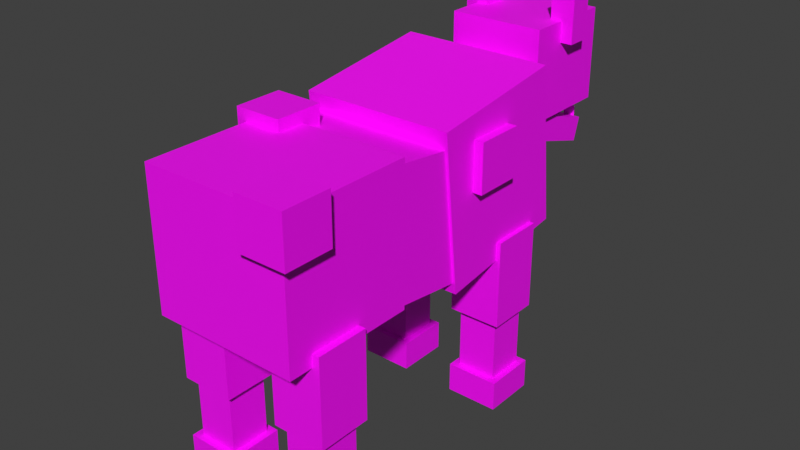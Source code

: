 # Source: InfCow.blend  (saved by Blender 2.80.75; exported with 4.5.12 LTS)
import bpy
from mathutils import Matrix  # noqa: F401  (used for matrix-valued properties, if any)

bpy.ops.wm.read_factory_settings(use_empty=True)
scene = bpy.context.scene
scene.name = 'Scene'

# ---- collections
col_collection = bpy.data.collections.new('Collection'); scene.collection.children.link(col_collection)

# ---- images (referenced by path relative to the original .blend; pixels are not part of the script)
import os
ASSET_DIR = os.environ.get("B2B_ASSET_DIR", "")  # directory of the original .blend (textures are referenced by path, not embedded)
HERE = os.path.dirname(os.path.abspath(__file__))  # packed textures are extracted next to this script under _unpacked/

def load_image(name, relpath, width, height, colorspace="sRGB"):
    """Load a texture the original file referenced (path relative to the .blend, or extracted next to this script)."""
    p = next((c for c in (os.path.join(HERE, relpath), os.path.join(ASSET_DIR, relpath)) if relpath and os.path.exists(c)), "")
    if p:
        img = bpy.data.images.load(p, check_existing=True)
        img.name = name
    else:  # same state as the original file: an image datablock whose file is absent (Cycles renders it pink)
        img = bpy.data.images.new(name, width, height)
        img.source = "FILE"
        img.filepath = "//" + (relpath or name)
    img.colorspace_settings.name = colorspace
    return img
img_infected_cow_png = load_image('Infected_Cow.png', 'Infected_Cow.png', 1024, 1024, 'sRGB')

# ---- materials (node trees are filled in below, after node groups)
mat_material = bpy.data.materials.new('Material')
mat_material.use_transparent_shadow = False

# ---- material node trees
mat_material.use_nodes = True; mat_material.node_tree.nodes.clear()
_N = mat_material.node_tree.nodes; _L = mat_material.node_tree.links
n0 = _N.new('ShaderNodeOutputMaterial'); n0.name = 'Material Output'; n0.location = (300, 300)
n1 = _N.new('ShaderNodeBsdfPrincipled'); n1.name = 'Principled BSDF'; n1.location = (10, 300)
n1.distribution = 'GGX'
n1.subsurface_method = 'BURLEY'
n1.inputs[3].default_value = 1.45
n1.inputs[27].default_value = (0.0, 0.0, 0.0, 1.0)
n1.inputs[28].default_value = 1.0
n2 = _N.new('ShaderNodeTexImage'); n2.name = 'Image Texture'; n2.location = (-280, 280)
n2.image = img_infected_cow_png
_L.new(n1.outputs[0], n0.inputs[0])
_L.new(n2.outputs[0], n1.inputs[0])
n0.is_active_output = True

# ---- world
world_world = bpy.data.worlds.new('World'); scene.world = world_world
world_world.use_nodes = True; world_world.node_tree.nodes.clear()
_N = world_world.node_tree.nodes; _L = world_world.node_tree.links
n0 = _N.new('ShaderNodeOutputWorld'); n0.name = 'World Output'; n0.location = (300, 300)
n1 = _N.new('ShaderNodeBackground'); n1.name = 'Background'; n1.location = (10, 300)
n1.inputs[0].default_value = (0.05088, 0.05088, 0.05088, 1.0)
_L.new(n1.outputs[0], n0.inputs[0])
n0.is_active_output = True
world_world.color = (0.05088, 0.05088, 0.05088)
world_world.use_sun_shadow = False
world_world.sun_shadow_jitter_overblur = 0.0

# ---- meshes
me_cube_002 = bpy.data.meshes.new('Cube.002')
me_cube_002.from_pydata([(1.564, -0.6443, 2.698), (1.564, -0.6443, 4.698), (1.564, 1.356, 2.698), (1.564, 1.356, 4.698), (3.564, -0.6443, 2.698), (3.564, -0.6443, 4.698), (3.564, 1.356, 2.698), (3.564, 1.356, 4.698), (1.058, 8.631, 2.306), (1.558, 8.631, 2.306), (1.058, 8.631, 2.806), (1.558, 8.631, 2.806), (-0.8924, 8.631, 2.306), (-0.3924, 8.631, 2.306), (-0.8924, 8.631, 2.806), (-0.3924, 8.631, 2.806), (1.158, -8.769, -3.587), (1.158, -8.769, 0.07059), (1.158, -6.569, -3.587), (1.158, -6.569, 0.07059), (3.358, -8.769, -3.587), (3.358, -8.769, 0.07059), (3.358, -6.569, -3.587), (3.358, -6.569, 0.07059), (-3.342, 0.9813, -3.587), (-3.342, 0.9813, 0.07059), (-3.342, 3.181, -3.587), (-3.342, 3.181, 0.07059), (-1.142, 0.9813, -3.587), (-1.142, 0.9813, 0.07059), (-1.142, 3.181, -3.587), (-1.142, 3.181, 0.07059), (1.158, 0.9813, -3.587), (1.158, 0.9813, 0.07059), (1.158, 3.181, -3.587), (1.158, 3.181, 0.07059), (3.358, 0.9813, -3.587), (3.358, 0.9813, 0.07059), (3.358, 3.181, -3.587), (3.358, 3.181, 0.07059), (-1.791, 3.144, 2.058), (-1.791, 2.783, 5.274), (-1.791, 5.906, 2.367), (-1.791, 5.546, 5.584), (1.806, 3.144, 2.058), (1.806, 2.783, 5.274), (1.806, 5.906, 2.367), (1.806, 5.546, 5.584), (-3.039, -9.755, -0.4523), (-3.039, -9.755, 5.237), (-3.039, -4.235, -0.4523), (-3.039, -4.235, 5.237), (3.054, -9.755, -0.4523), (3.054, -9.755, 5.237), (3.054, -4.235, -0.4523), (3.054, -4.235, 5.237), (-3.155, -1.481, -1.057), (-3.155, -2.189, 5.444), (-3.155, 4.35, -0.2558), (-3.155, 3.641, 6.246), (3.17, -1.481, -1.057), (3.17, -2.189, 5.444), (3.17, 4.35, -0.2558), (3.17, 3.641, 6.246), (1.433, -8.494, -6.51), (1.433, -8.494, -3.507), (1.433, -6.844, -6.51), (1.433, -6.844, -3.507), (3.083, -8.494, -6.51), (3.083, -8.494, -3.507), (3.083, -6.844, -6.51), (3.083, -6.844, -3.507), (-3.342, -8.769, -3.673), (-3.342, -8.769, -0.01543), (-3.342, -6.569, -3.673), (-3.342, -6.569, -0.01543), (-1.142, -8.769, -3.673), (-1.142, -8.769, -0.01543), (-1.142, -6.569, -3.673), (-1.142, -6.569, -0.01543), (-3.067, -8.494, -6.51), (-3.067, -8.494, -3.507), (-3.067, -6.844, -6.51), (-3.067, -6.844, -3.507), (-1.417, -8.494, -6.51), (-1.417, -8.494, -3.507), (-1.417, -6.844, -6.51), (-1.417, -6.844, -3.507), (1.433, 1.256, -6.51), (1.433, 1.256, -3.507), (1.433, 2.906, -6.51), (1.433, 2.906, -3.507), (3.083, 1.256, -6.51), (3.083, 1.256, -3.507), (3.083, 2.906, -6.51), (3.083, 2.906, -3.507), (-3.067, 1.256, -6.51), (-3.067, 1.256, -3.507), (-3.067, 2.906, -6.51), (-3.067, 2.906, -3.507), (-1.417, 1.256, -6.51), (-1.417, 1.256, -3.507), (-1.417, 2.906, -6.51), (-1.417, 2.906, -3.507), (1.158, -8.769, -7.463), (1.158, -8.769, -6.226), (1.158, -6.569, -7.463), (1.158, -6.569, -6.226), (3.358, -8.769, -7.463), (3.358, -8.769, -6.226), (3.358, -6.569, -7.463), (3.358, -6.569, -6.226), (-3.342, 0.9813, -7.463), (-3.342, 0.9813, -6.226), (-3.342, 3.181, -7.463), (-3.342, 3.181, -6.226), (-1.142, 0.9813, -7.463), (-1.142, 0.9813, -6.226), (-1.142, 3.181, -7.463), (-1.142, 3.181, -6.226), (-3.342, -8.769, -7.463), (-3.342, -8.769, -6.226), (-3.342, -6.569, -7.463), (-3.342, -6.569, -6.226), (-1.142, -8.769, -7.463), (-1.142, -8.769, -6.226), (-1.142, -6.569, -7.463), (-1.142, -6.569, -6.226), (1.158, 0.9813, -7.463), (1.158, 0.9813, -6.226), (1.158, 3.181, -7.463), (1.158, 3.181, -6.226), (3.358, 0.9813, -7.463), (3.358, 0.9813, -6.226), (3.358, 3.181, -7.463), (3.358, 3.181, -6.226), (-3.034, -5.074, -0.1823), (-3.034, -4.432, 5.029), (-3.034, -0.9055, -0.6954), (-3.034, -0.2641, 4.516), (3.049, -5.074, -0.1823), (3.049, -4.432, 5.029), (3.049, -0.9055, -0.6954), (3.049, -0.2641, 4.516), (-1.742, 5.09, 2.398), (-1.742, 5.387, 3.366), (-1.742, 8.436, 1.372), (-1.742, 8.733, 2.341), (1.758, 5.09, 2.398), (1.758, 5.387, 3.366), (1.758, 8.436, 1.372), (1.758, 8.733, 2.341), (-1.992, 4.911, 3.215), (-1.992, 4.911, 7.015), (-1.992, 8.911, 3.215), (-1.992, 8.911, 7.015), (2.008, 4.911, 3.215), (2.008, 4.911, 7.015), (2.008, 8.911, 3.215), (2.008, 8.911, 7.015), (-2.492, 6.431, 6.156), (-2.492, 6.431, 8.156), (-2.492, 7.431, 6.156), (-2.492, 7.431, 8.156), (-1.492, 6.431, 6.156), (-1.492, 6.431, 8.156), (-1.492, 7.431, 6.156), (-1.492, 7.431, 8.156), (1.508, 6.431, 6.156), (1.508, 6.431, 8.156), (1.508, 7.431, 6.156), (1.508, 7.431, 8.156), (2.508, 6.431, 6.156), (2.508, 6.431, 8.156), (2.508, 7.431, 6.156), (2.508, 7.431, 8.156), (-0.2424, 8.631, 2.306), (0.2576, 8.631, 2.306), (-0.2424, 8.631, 2.806), (0.2576, 8.631, 2.806), (0.4076, 8.631, 2.306), (0.9076, 8.631, 2.306), (0.4076, 8.631, 2.806), (0.9076, 8.631, 2.806), (-1.542, 8.631, 2.306), (-1.042, 8.631, 2.306), (-1.542, 8.631, 2.806), (-1.042, 8.631, 2.806), (-3.843, 0.5184, 1.494), (-3.843, 1.015, 3.432), (-3.843, 2.456, 0.9973), (-3.843, 2.953, 2.935), (-1.843, 0.5184, 1.494), (-1.843, 1.015, 3.432), (-1.843, 2.456, 0.9973), (-1.843, 2.953, 2.935), (-3.457, -5.391, 3.717), (-3.457, -5.391, 5.717), (-3.457, -3.391, 3.717), (-3.457, -3.391, 5.717), (-1.457, -5.391, 3.717), (-1.457, -5.391, 5.717), (-1.457, -3.391, 3.717), (-1.457, -3.391, 5.717), (1.564, -10.2, 3.741), (1.564, -10.2, 5.741), (1.564, -8.201, 3.741), (1.564, -8.201, 5.741), (3.564, -10.2, 3.741), (3.564, -10.2, 5.741), (3.564, -8.201, 3.741), (3.564, -8.201, 5.741)], [], [(2, 3, 7, 6), (6, 7, 5, 4), (4, 5, 1, 0), (2, 6, 4, 0), (7, 3, 1, 5), (8, 9, 11, 10), (12, 13, 15, 14), (16, 17, 19, 18), (18, 19, 23, 22), (22, 23, 21, 20), (20, 21, 17, 16), (18, 22, 20, 16), (23, 19, 17, 21), (24, 25, 27, 26), (26, 27, 31, 30), (30, 31, 29, 28), (28, 29, 25, 24), (26, 30, 28, 24), (31, 27, 25, 29), (32, 33, 35, 34), (34, 35, 39, 38), (38, 39, 37, 36), (36, 37, 33, 32), (34, 38, 36, 32), (39, 35, 33, 37), (40, 41, 43, 42), (46, 47, 45, 44), (42, 46, 44, 40), (47, 43, 41, 45), (42, 43, 47, 46), (40, 44, 45, 41), (48, 49, 51, 50), (50, 51, 55, 54), (54, 55, 53, 52), (52, 53, 49, 48), (50, 54, 52, 48), (55, 51, 49, 53), (56, 57, 59, 58), (58, 59, 63, 62), (62, 63, 61, 60), (60, 61, 57, 56), (58, 62, 60, 56), (63, 59, 57, 61), (64, 65, 67, 66), (66, 67, 71, 70), (70, 71, 69, 68), (68, 69, 65, 64), (66, 70, 68, 64), (71, 67, 65, 69), (72, 73, 75, 74), (74, 75, 79, 78), (78, 79, 77, 76), (76, 77, 73, 72), (74, 78, 76, 72), (79, 75, 73, 77), (80, 81, 83, 82), (82, 83, 87, 86), (86, 87, 85, 84), (84, 85, 81, 80), (82, 86, 84, 80), (87, 83, 81, 85), (88, 89, 91, 90), (90, 91, 95, 94), (94, 95, 93, 92), (92, 93, 89, 88), (90, 94, 92, 88), (95, 91, 89, 93), (96, 97, 99, 98), (98, 99, 103, 102), (102, 103, 101, 100), (100, 101, 97, 96), (98, 102, 100, 96), (103, 99, 97, 101), (104, 105, 107, 106), (106, 107, 111, 110), (110, 111, 109, 108), (108, 109, 105, 104), (106, 110, 108, 104), (111, 107, 105, 109), (112, 113, 115, 114), (114, 115, 119, 118), (118, 119, 117, 116), (116, 117, 113, 112), (114, 118, 116, 112), (119, 115, 113, 117), (120, 121, 123, 122), (122, 123, 127, 126), (126, 127, 125, 124), (124, 125, 121, 120), (122, 126, 124, 120), (127, 123, 121, 125), (128, 129, 131, 130), (130, 131, 135, 134), (134, 135, 133, 132), (132, 133, 129, 128), (130, 134, 132, 128), (135, 131, 129, 133), (136, 137, 139, 138), (142, 143, 141, 140), (138, 142, 140, 136), (143, 139, 137, 141), (144, 145, 147, 146), (146, 147, 151, 150), (150, 151, 149, 148), (148, 149, 145, 144), (146, 150, 148, 144), (151, 147, 145, 149), (152, 153, 155, 154), (154, 155, 159, 158), (158, 159, 157, 156), (156, 157, 153, 152), (154, 158, 156, 152), (159, 155, 153, 157), (160, 161, 163, 162), (162, 163, 167, 166), (166, 167, 165, 164), (164, 165, 161, 160), (162, 166, 164, 160), (167, 163, 161, 165), (168, 169, 171, 170), (170, 171, 175, 174), (174, 175, 173, 172), (172, 173, 169, 168), (170, 174, 172, 168), (175, 171, 169, 173), (176, 177, 179, 178), (180, 181, 183, 182), (184, 185, 187, 186), (188, 189, 191, 190), (190, 191, 195, 194), (192, 193, 189, 188), (190, 194, 192, 188), (195, 191, 189, 193), (196, 197, 199, 198), (198, 199, 203, 202), (202, 203, 201, 200), (200, 201, 197, 196), (198, 202, 200, 196), (203, 199, 197, 201), (204, 205, 207, 206), (206, 207, 211, 210), (210, 211, 209, 208), (208, 209, 205, 204), (206, 210, 208, 204), (211, 207, 205, 209)])
_uv = me_cube_002.uv_layers.new(name='UVMap')
_uv.uv.foreach_set('vector', [0.7396, 0.2812, 0.7396, 0.2344, 0.7917, 0.2344, 0.7917, 0.2812, 0.7396, 0.2812, 0.7396, 0.2344, 0.7917, 0.2344, 0.7917, 0.2812, 0.7396, 0.2812, 0.7396, 0.2344, 0.7917, 0.2344, 0.7917, 0.2812, 0.7396, 0.2344, 0.7917, 0.2344, 0.7917, 0.2812, 0.7396, 0.2812, 0.7396, 0.2344, 0.7917, 0.2344, 0.7917, 0.2812, 0.7396, 0.2812, 0.9583, 0.9844, 0.9479, 0.9844, 0.9479, 0.9688, 0.9583, 0.9688, 0.9583, 0.9844, 0.9479, 0.9844, 0.9479, 0.9688, 0.9583, 0.9688, 0.0, 0.4062, 0.0625, 0.4062, 0.0625, 0.5938, 0.0, 0.5938, 0.0625, 0.5938, 0.0, 0.5938, 0.0, 0.4062, 0.0625, 0.4062, 0.0625, 0.4062, 0.0625, 0.5938, 0.0, 0.5938, 0.0, 0.4062, 0.0, 0.5938, 0.0, 0.4062, 0.0625, 0.4062, 0.0625, 0.5938, 0.8333, 0.9062, 0.8333, 1.0, 0.7708, 1.0, 0.7708, 0.9062, 0.7708, 0.9062, 0.8333, 0.9062, 0.8333, 1.0, 0.7708, 1.0, 0.0625, 0.4062, 0.0625, 0.5938, 0.0, 0.5938, 0.0, 0.4062, 0.0625, 0.4062, 0.0625, 0.5938, 0.0, 0.5938, 0.0, 0.4062, 0.0, 0.4062, 0.0625, 0.4062, 0.0625, 0.5938, 0.0, 0.5938, 0.0, 0.5938, 0.0, 0.4062, 0.0625, 0.4062, 0.0625, 0.5938, 0.7708, 1.0, 0.7708, 0.9062, 0.8333, 0.9062, 0.8333, 1.0, 0.8333, 1.0, 0.7708, 1.0, 0.7708, 0.9062, 0.8333, 0.9062, 0.0625, 0.4062, 0.0625, 0.5938, 0.0, 0.5938, 0.0, 0.4062, 0.0625, 0.5938, 0.0, 0.5938, 0.0, 0.4062, 0.0625, 0.4062, 0.0, 0.4062, 0.0625, 0.4062, 0.0625, 0.5938, 0.0, 0.5938, 0.0, 0.5938, 0.0, 0.4062, 0.0625, 0.4062, 0.0625, 0.5938, 0.7708, 1.0, 0.7708, 0.9062, 0.8333, 0.9062, 0.8333, 1.0, 0.8333, 1.0, 0.7708, 1.0, 0.7708, 0.9062, 0.8333, 0.9062, 0.5625, 0.4688, 0.6458, 0.4688, 0.6458, 0.5938, 0.5625, 0.5938, 0.6458, 0.5938, 0.5625, 0.5938, 0.5625, 0.4688, 0.6458, 0.4688, 0.6458, 0.4688, 0.6458, 0.5938, 0.5625, 0.5938, 0.5625, 0.4688, 0.5625, 0.4688, 0.6458, 0.4688, 0.6458, 0.5938, 0.5625, 0.5938, 0.6458, 0.4688, 0.6458, 0.5938, 0.5625, 0.5938, 0.5625, 0.4688, 0.25, 0.25, 0.1667, 0.25, 0.1667, 0.125, 0.25, 0.125, 0.0, 1.0, 0.0, 0.75, 0.1667, 0.75, 0.1667, 1.0, 0.4062, 1.0, 0.25, 1.0, 0.25, 0.75, 0.4062, 0.75, 0.4896, 0.75, 0.6562, 0.75, 0.6562, 1.0, 0.4896, 1.0, 0.4062, 1.0, 0.25, 1.0, 0.25, 0.75, 0.4062, 0.75, 0.4896, 0.75, 0.6562, 0.75, 0.6562, 1.0, 0.4896, 1.0, 0.6562, 1.0, 0.4896, 1.0, 0.4896, 0.75, 0.6562, 0.75, 0.1667, 0.75, 0.1667, 1.0, 0.0, 1.0, 0.0, 0.75, 0.1667, 1.0, 0.0, 1.0, 0.0, 0.75, 0.1667, 0.75, 0.4062, 0.75, 0.4062, 1.0, 0.25, 1.0, 0.25, 0.75, 0.0, 1.0, 0.0, 0.75, 0.1667, 0.75, 0.1667, 1.0, 0.25, 0.75, 0.4062, 0.75, 0.4062, 1.0, 0.25, 1.0, 0.4062, 1.0, 0.25, 1.0, 0.25, 0.75, 0.4062, 0.75, 0.1875, 0.4688, 0.1875, 0.5938, 0.1458, 0.5938, 0.1458, 0.4688, 0.1875, 0.4688, 0.1875, 0.5938, 0.1458, 0.5938, 0.1458, 0.4688, 0.1875, 0.5938, 0.1458, 0.5938, 0.1458, 0.4688, 0.1875, 0.4688, 0.1875, 0.5938, 0.1458, 0.5938, 0.1458, 0.4688, 0.1875, 0.4688, 0.9209, 0.1686, 0.9653, 0.1686, 0.9653, 0.2131, 0.9209, 0.2131, 0.401, 0.9166, 0.4455, 0.9166, 0.4455, 0.9611, 0.401, 0.9611, 0.0625, 0.4062, 0.0625, 0.5938, 0.0, 0.5938, 0.0, 0.4062, 0.0, 0.5938, 0.0, 0.4062, 0.0625, 0.4062, 0.0625, 0.5938, 0.0, 0.5938, 0.0, 0.4062, 0.0625, 0.4062, 0.0625, 0.5938, 0.0625, 0.4062, 0.0625, 0.5938, 0.0, 0.5938, 0.0, 0.4062, 0.8333, 0.9062, 0.8333, 1.0, 0.7708, 1.0, 0.7708, 0.9062, 0.8333, 1.0, 0.7708, 1.0, 0.7708, 0.9062, 0.8333, 0.9062, 0.1875, 0.4688, 0.1875, 0.5938, 0.1458, 0.5938, 0.1458, 0.4688, 0.1875, 0.4688, 0.1875, 0.5938, 0.1458, 0.5938, 0.1458, 0.4688, 0.1875, 0.4688, 0.1875, 0.5938, 0.1458, 0.5938, 0.1458, 0.4688, 0.1875, 0.4688, 0.1875, 0.5938, 0.1458, 0.5938, 0.1458, 0.4688, 0.9147, 0.9737, 0.8703, 0.9737, 0.8703, 0.9292, 0.9147, 0.9292, 0.9245, 0.378, 0.969, 0.378, 0.969, 0.4225, 0.9245, 0.4225, 0.1875, 0.4688, 0.1875, 0.5938, 0.1458, 0.5938, 0.1458, 0.4688, 0.1458, 0.5938, 0.1458, 0.4688, 0.1875, 0.4688, 0.1875, 0.5938, 0.1875, 0.4688, 0.1875, 0.5938, 0.1458, 0.5938, 0.1458, 0.4688, 0.1458, 0.5938, 0.1458, 0.4688, 0.1875, 0.4688, 0.1875, 0.5938, 0.1663, 0.9638, 0.1219, 0.9638, 0.1219, 0.9194, 0.1663, 0.9194, 0.9315, 0.7003, 0.976, 0.7003, 0.976, 0.7448, 0.9315, 0.7448, 0.1875, 0.4688, 0.1875, 0.5938, 0.1458, 0.5938, 0.1458, 0.4688, 0.1875, 0.4688, 0.1875, 0.5938, 0.1458, 0.5938, 0.1458, 0.4688, 0.1875, 0.4688, 0.1875, 0.5938, 0.1458, 0.5938, 0.1458, 0.4688, 0.1875, 0.4688, 0.1875, 0.5938, 0.1458, 0.5938, 0.1458, 0.4688, 0.9261, 0.9346, 0.9706, 0.9346, 0.9706, 0.9791, 0.9261, 0.9791, 0.9359, 0.5712, 0.9804, 0.5712, 0.9804, 0.6157, 0.9359, 0.6157, 0.4792, 0.4844, 0.4792, 0.5312, 0.4167, 0.5312, 0.4167, 0.4844, 0.4167, 0.4844, 0.4792, 0.4844, 0.4792, 0.5312, 0.4167, 0.5312, 0.4167, 0.5312, 0.4167, 0.4844, 0.4792, 0.4844, 0.4792, 0.5312, 0.4792, 0.5312, 0.4167, 0.5312, 0.4167, 0.4844, 0.4792, 0.4844, 0.3333, 0.5, 0.3333, 0.5938, 0.2708, 0.5938, 0.2708, 0.5, 0.2708, 0.5, 0.3333, 0.5, 0.3333, 0.5938, 0.2708, 0.5938, 0.4167, 0.5312, 0.4167, 0.4844, 0.4792, 0.4844, 0.4792, 0.5312, 0.4792, 0.4844, 0.4792, 0.5312, 0.4167, 0.5312, 0.4167, 0.4844, 0.4792, 0.5312, 0.4167, 0.5312, 0.4167, 0.4844, 0.4792, 0.4844, 0.4792, 0.4844, 0.4792, 0.5312, 0.4167, 0.5312, 0.4167, 0.4844, 0.2708, 0.5938, 0.2708, 0.5, 0.3333, 0.5, 0.3333, 0.5938, 0.2708, 0.5938, 0.2708, 0.5, 0.3333, 0.5, 0.3333, 0.5938, 0.4792, 0.4844, 0.4792, 0.5312, 0.4167, 0.5312, 0.4167, 0.4844, 0.4792, 0.4844, 0.4792, 0.5312, 0.4167, 0.5312, 0.4167, 0.4844, 0.4167, 0.5312, 0.4167, 0.4844, 0.4792, 0.4844, 0.4792, 0.5312, 0.4792, 0.4844, 0.4792, 0.5312, 0.4167, 0.5312, 0.4167, 0.4844, 0.3333, 0.5, 0.3333, 0.5938, 0.2708, 0.5938, 0.2708, 0.5, 0.3333, 0.5938, 0.2708, 0.5938, 0.2708, 0.5, 0.3333, 0.5, 0.4167, 0.5312, 0.4167, 0.4844, 0.4792, 0.4844, 0.4792, 0.5312, 0.4167, 0.4844, 0.4792, 0.4844, 0.4792, 0.5312, 0.4167, 0.5312, 0.4792, 0.5312, 0.4167, 0.5312, 0.4167, 0.4844, 0.4792, 0.4844, 0.4792, 0.5312, 0.4167, 0.5312, 0.4167, 0.4844, 0.4792, 0.4844, 0.3333, 0.5938, 0.2708, 0.5938, 0.2708, 0.5, 0.3333, 0.5, 0.2708, 0.5938, 0.2708, 0.5, 0.3333, 0.5, 0.3333, 0.5938, 0.4896, 1.0, 0.4896, 0.75, 0.6562, 0.75, 0.6562, 1.0, 0.1667, 0.75, 0.1667, 1.0, 0.0, 1.0, 0.0, 0.75, 0.4062, 0.75, 0.4062, 1.0, 0.25, 1.0, 0.25, 0.75, 0.0, 1.0, 0.0, 0.75, 0.1667, 0.75, 0.1667, 1.0, 0.5, 0.1562, 0.5312, 0.1562, 0.5312, 0.25, 0.5, 0.25, 0.5, 0.1562, 0.5312, 0.1562, 0.5312, 0.25, 0.5, 0.25, 0.5, 0.1562, 0.5312, 0.1562, 0.5312, 0.25, 0.5, 0.25, 0.5312, 0.25, 0.5, 0.25, 0.5, 0.1562, 0.5312, 0.1562, 0.25, 0.125, 0.25, 0.25, 0.1667, 0.25, 0.1667, 0.125, 0.3333, 0.125, 0.4167, 0.125, 0.4167, 0.25, 0.3333, 0.25, 0.1667, 0.125, 0.25, 0.125, 0.25, 0.25, 0.1667, 0.25, 0.08333, 0.125, 0.08333, 0.25, 0.0, 0.25, 0.0, 0.125, 0.1667, 0.25, 0.1667, 0.125, 0.25, 0.125, 0.25, 0.25, 0.25, 0.125, 0.25, 0.25, 0.1667, 0.25, 0.1667, 0.125, 0.25, 0.125, 0.25, 0.25, 0.1667, 0.25, 0.1667, 0.125, 0.1667, 0.125, 0.25, 0.125, 0.25, 0.25, 0.1667, 0.25, 0.3125, 0.5156, 0.3125, 0.5781, 0.2917, 0.5781, 0.2917, 0.5156, 0.2917, 0.5781, 0.2917, 0.5156, 0.3125, 0.5156, 0.3125, 0.5781, 0.3125, 0.5156, 0.3125, 0.5781, 0.2917, 0.5781, 0.2917, 0.5156, 0.2917, 0.5781, 0.2917, 0.5156, 0.3125, 0.5156, 0.3125, 0.5781, 0.2917, 0.5625, 0.2917, 0.5312, 0.3125, 0.5312, 0.3125, 0.5625, 0.2917, 0.5625, 0.2917, 0.5312, 0.3125, 0.5312, 0.3125, 0.5625, 0.3125, 0.5156, 0.3125, 0.5781, 0.2917, 0.5781, 0.2917, 0.5156, 0.3125, 0.5781, 0.2917, 0.5781, 0.2917, 0.5156, 0.3125, 0.5156, 0.3125, 0.5156, 0.3125, 0.5781, 0.2917, 0.5781, 0.2917, 0.5156, 0.2917, 0.5781, 0.2917, 0.5156, 0.3125, 0.5156, 0.3125, 0.5781, 0.2917, 0.5625, 0.2917, 0.5312, 0.3125, 0.5312, 0.3125, 0.5625, 0.3125, 0.5312, 0.3125, 0.5625, 0.2917, 0.5625, 0.2917, 0.5312, 0.9583, 0.9844, 0.9479, 0.9844, 0.9479, 0.9688, 0.9583, 0.9688, 0.9583, 0.9844, 0.9479, 0.9844, 0.9479, 0.9688, 0.9583, 0.9688, 0.9583, 0.9844, 0.9479, 0.9844, 0.9479, 0.9688, 0.9583, 0.9688, 0.7396, 0.2812, 0.7396, 0.2344, 0.7917, 0.2344, 0.7917, 0.2812, 0.7396, 0.2344, 0.7917, 0.2344, 0.7917, 0.2812, 0.7396, 0.2812, 0.7396, 0.2344, 0.7917, 0.2344, 0.7917, 0.2812, 0.7396, 0.2812, 0.7396, 0.2344, 0.7917, 0.2344, 0.7917, 0.2812, 0.7396, 0.2812, 0.7396, 0.2812, 0.7396, 0.2344, 0.7917, 0.2344, 0.7917, 0.2812, 0.7917, 0.2344, 0.7917, 0.2812, 0.7396, 0.2812, 0.7396, 0.2344, 0.7917, 0.2812, 0.7396, 0.2812, 0.7396, 0.2344, 0.7917, 0.2344, 0.7396, 0.2812, 0.7396, 0.2344, 0.7917, 0.2344, 0.7917, 0.2812, 0.7396, 0.2812, 0.7396, 0.2344, 0.7917, 0.2344, 0.7917, 0.2812, 0.7396, 0.2344, 0.7917, 0.2344, 0.7917, 0.2812, 0.7396, 0.2812, 0.7396, 0.2344, 0.7917, 0.2344, 0.7917, 0.2812, 0.7396, 0.2812, 0.7917, 0.2812, 0.7396, 0.2812, 0.7396, 0.2344, 0.7917, 0.2344, 0.7917, 0.2344, 0.7917, 0.2812, 0.7396, 0.2812, 0.7396, 0.2344, 0.7917, 0.2344, 0.7917, 0.2812, 0.7396, 0.2812, 0.7396, 0.2344, 0.7396, 0.2812, 0.7396, 0.2344, 0.7917, 0.2344, 0.7917, 0.2812, 0.7396, 0.2344, 0.7917, 0.2344, 0.7917, 0.2812, 0.7396, 0.2812, 0.7917, 0.2812, 0.7396, 0.2812, 0.7396, 0.2344, 0.7917, 0.2344])
me_cube_002.materials.append(mat_material)
me_cube_002.use_remesh_preserve_volume = False
me_cube_002.use_remesh_preserve_attributes = False
me_cube_002.use_mirror_vertex_groups = False
me_cube_002.use_paint_bone_selection = False
me_cube_002.use_paint_mask = True
me_cube_002.update()
arm_armature_001 = bpy.data.armatures.new('Armature.001')  # bones are not reproduced

# ---- objects
ob_armature = bpy.data.objects.new('Armature', arm_armature_001)
ob_cube_002 = bpy.data.objects.new('Cube.002', me_cube_002)

# ---- transforms, parenting, visibility, modifiers, constraints
ob_armature.location = (0.0, -5.413, 8.717)
ob_armature.rotation_euler = (-1.515, -0.0, 0.0)
ob_armature.scale = (10.54, 10.54, 10.54)
ob_armature.show_in_front = True
ob_armature.lineart.crease_threshold = 0.0
ob_cube_002.parent = ob_armature
ob_cube_002.matrix_parent_inverse = Matrix(((0.09484, -0.0, -0.0, -0.0), (-0.0, 0.005247, -0.0947, 0.8539), (-0.0, 0.0947, 0.005247, 0.4669), (-0.0, 0.0, -0.0, 1.0)))
ob_cube_002.location = (0.1342, 2.86, 8.146)
ob_cube_002.lineart.crease_threshold = 0.0
_vg = ob_cube_002.vertex_groups.new(name='Body')
for _i, _w in zip([0, 1, 2, 3, 4, 5, 6, 7, 12, 13, 48, 49, 50, 51, 52, 53, 54, 55, 56, 57, 58, 59, 60, 61, 62, 63, 136, 137, 138, 139, 140, 141, 142, 143, 188, 189, 190, 191, 192, 193, 194, 195, 196, 197, 198, 199, 200, 201, 202, 203, 204, 205, 206, 207, 208, 209, 210, 211], [1.0, 1.0, 1.0, 1.0, 1.0, 1.0, 1.0, 1.0, 0.8908, 0.9074, 1.0, 1.0, 1.0, 1.0, 1.0, 1.0, 1.0, 1.0, 1.0, 1.0, 1.0, 1.0, 1.0, 1.0, 1.0, 1.0, 1.0, 1.0, 1.0, 1.0, 1.0, 1.0, 1.0, 1.0, 1.0, 1.0, 1.0, 1.0, 1.0, 1.0, 1.0, 1.0, 1.0, 1.0, 1.0, 1.0, 1.0, 1.0, 1.0, 1.0, 1.0, 0.9992, 1.0, 1.0, 1.0, 1.0, 1.0, 1.0]): _vg.add([_i], _w, 'REPLACE')
_vg = ob_cube_002.vertex_groups.new(name='Bacterial')
for _i, _w in zip([0, 1, 2, 3, 4, 5, 6, 7, 12, 13, 48, 49, 50, 51, 52, 53, 54, 55, 56, 57, 58, 59, 60, 61, 62, 63, 136, 137, 138, 139, 140, 141, 142, 143, 188, 189, 190, 191, 192, 193, 194, 195, 196, 197, 198, 199, 200, 201, 202, 203, 204, 205, 206, 207, 208, 209, 210, 211], [1.0, 1.0, 1.0, 1.0, 0.9999, 1.0, 1.0, 1.0, 0.0, 0.0, 0.0, 1.205e-05, 6.37e-07, 1.154e-06, 0.0, 0.0008053, 2.285e-05, 1.195e-06, 0.0, 0.0, 0.0, 0.0, 0.0, 0.0, 0.0, 0.0, 4.038e-08, 2.914e-08, 1.449e-07, 6.34e-06, 0.0, 0.0, 4.364e-07, 1.387e-05, 1.0, 0.9999, 1.0, 1.0, 0.9995, 0.9999, 1.0, 1.0, 1.0, 1.0, 1.0, 1.0, 0.9989, 0.9995, 0.9894, 0.9992, 1.0, 1.0, 1.0, 1.0, 1.0, 1.0, 1.0, 1.0]): _vg.add([_i], _w, 'REPLACE')
_vg = ob_cube_002.vertex_groups.new(name='FrontRLeg')
for _i, _w in zip([32, 33, 34, 35, 36, 37, 38, 39, 56, 57, 58, 59, 60, 61, 62, 63, 88, 89, 90, 91, 92, 93, 94, 95, 128, 129, 130, 131, 132, 133, 134, 135], [1.0, 1.0, 1.0, 1.0, 1.0, 1.0, 1.0, 1.0, 7.963e-05, 2.716e-06, 9.899e-06, 1.087e-05, 1.211e-06, 1.109e-08, 0.0003234, 0.001419, 1.0, 1.0, 1.0, 1.0, 1.0, 1.0, 1.0, 1.0, 1.0, 1.0, 1.0, 1.0, 1.0, 1.0, 1.0, 1.0]): _vg.add([_i], _w, 'REPLACE')
_vg = ob_cube_002.vertex_groups.new(name='FrontLLeg')
for _i, _w in zip([24, 25, 26, 27, 28, 29, 30, 31, 56, 57, 58, 59, 60, 61, 62, 63, 96, 97, 98, 99, 100, 101, 102, 103, 112, 113, 114, 115, 116, 117, 118, 119], [1.0, 1.0, 1.0, 1.0, 1.0, 1.0, 1.0, 1.0, 1.81e-05, 2.439e-08, 5.604e-05, 0.001072, 0.0006221, 1.539e-05, 0.0001368, 9.926e-07, 1.0, 1.0, 1.0, 0.9998, 1.0, 0.9944, 1.0, 0.9647, 1.0, 0.9999, 0.9998, 1.0, 0.9966, 0.9954, 1.0, 1.0]): _vg.add([_i], _w, 'REPLACE')
_vg = ob_cube_002.vertex_groups.new(name='HeadNeck')
for _i, _w in zip([8, 9, 10, 11, 12, 13, 14, 15, 40, 41, 42, 43, 44, 45, 46, 47, 58, 59, 62, 144, 145, 146, 147, 148, 149, 150, 151, 152, 153, 154, 155, 156, 157, 158, 159, 160, 161, 162, 163, 164, 165, 166, 167, 168, 169, 170, 171, 172, 173, 174, 175, 176, 177, 178, 179, 180, 181, 182, 183, 184, 185, 186, 187], [0.9975, 0.9975, 0.9985, 0.9988, 0.9987, 0.9977, 0.9987, 0.9981, 1.0, 1.0, 1.0, 1.0, 1.0, 1.0, 1.0, 1.0, 0.0, 0.0, 0.0, 1.0, 0.9998, 1.0, 1.0, 1.0, 1.0, 1.0, 1.0, 1.0, 1.0, 1.0, 0.9995, 1.0, 1.0, 1.0, 1.0, 1.0, 0.9999, 1.0, 0.9957, 1.0, 1.0, 1.0, 0.9996, 0.9999, 0.9964, 1.0, 1.0, 1.0, 0.9999, 1.0, 1.0, 0.9975, 0.9972, 0.998, 0.998, 0.9972, 0.9974, 0.998, 0.9984, 0.9993, 0.9989, 0.9992, 0.9989]): _vg.add([_i], _w, 'REPLACE')
_vg = ob_cube_002.vertex_groups.new(name='Mouth')
for _i, _w in zip([8, 9, 10, 11, 12, 13, 14, 15, 144, 145, 146, 147, 148, 149, 150, 151, 176, 177, 178, 179, 180, 181, 182, 183, 184, 185, 186, 187], [1.0, 1.0, 1.0, 1.0, 1.0, 1.0, 1.0, 1.0, 0.867, 0.6239, 0.9999, 0.9998, 0.8096, 0.6012, 0.9997, 1.0, 1.0, 1.0, 1.0, 1.0, 1.0, 1.0, 1.0, 1.0, 1.0, 1.0, 1.0, 1.0]): _vg.add([_i], _w, 'REPLACE')
_vg = ob_cube_002.vertex_groups.new(name='BackLLeg')
for _i, _w in zip([48, 49, 50, 51, 52, 53, 54, 55, 72, 73, 74, 75, 76, 77, 78, 79, 80, 81, 82, 83, 84, 85, 86, 87, 120, 121, 122, 123, 124, 125, 126, 127], [9.761e-05, 2.071e-07, 0.0001175, 0.01332, 3.975e-06, 2.967e-07, 0.002412, 0.000169, 1.0, 1.0, 1.0, 1.0, 1.0, 1.0, 1.0, 1.0, 0.9998, 1.0, 1.0, 1.0, 0.9999, 0.9982, 0.9994, 0.9998, 0.9999, 0.9999, 1.0, 1.0, 0.9998, 0.9842, 0.9997, 0.9999]): _vg.add([_i], _w, 'REPLACE')
_vg = ob_cube_002.vertex_groups.new(name='BackRLeg')
for _i, _w in zip([16, 17, 18, 19, 20, 21, 22, 23, 48, 49, 50, 51, 52, 53, 54, 55, 64, 65, 66, 67, 68, 69, 70, 71, 104, 105, 106, 107, 108, 109, 110, 111], [1.0, 1.0, 1.0, 1.0, 1.0, 1.0, 1.0, 1.0, 5.975e-09, 3.231e-05, 0.0, 0.001425, 6.369e-05, 0.0003628, 2.158e-08, 0.0002367, 1.0, 1.0, 1.0, 1.0, 1.0, 1.0, 1.0, 0.9995, 1.0, 0.9998, 1.0, 1.0, 1.0, 0.9991, 1.0, 0.9996]): _vg.add([_i], _w, 'REPLACE')
_m = ob_cube_002.modifiers.new('Armature', 'ARMATURE')
_m.object = ob_armature

# ---- collection membership
col_collection.objects.link(ob_armature)
col_collection.objects.link(ob_cube_002)

# ---- scene / render settings (as saved in the file)
scene.frame_start = 1; scene.frame_end = 250; scene.frame_set(161)
scene.render.engine = 'BLENDER_EEVEE_NEXT'
scene.cycles.use_denoising = False
scene.cycles.samples = 128
scene.cycles.sampling_pattern = 'TABULATED_SOBOL'
scene.cycles.use_adaptive_sampling = False
scene.cycles.use_light_tree = False
scene.view_settings.view_transform = 'Standard'
bpy.context.view_layer.update()

# ---- added for rendering (the .blend has no active camera and no usable light): camera, sun
cam_auto = bpy.data.cameras.new('AutoCamera')
cam_auto.lens = 50.0
cam_auto.sensor_width = 36.0
cam_auto.clip_end = 1000.0
ob_auto_camera = bpy.data.objects.new('AutoCamera', cam_auto)
scene.collection.objects.link(ob_auto_camera)
ob_auto_camera.location = (23.838, -26.3966, 27.5673)
ob_auto_camera.rotation_euler = (1.09748, -7.21219e-08, 0.694738)
scene.camera = ob_auto_camera
light_auto_sun = bpy.data.lights.new('AutoSun', 'SUN')
light_auto_sun.energy = 3.0
light_auto_sun.angle = 0.0523599
ob_auto_sun = bpy.data.objects.new('AutoSun', light_auto_sun)
scene.collection.objects.link(ob_auto_sun)
ob_auto_sun.rotation_euler = (0.872665, 0.174533, 0.523599)
bpy.context.view_layer.update()
